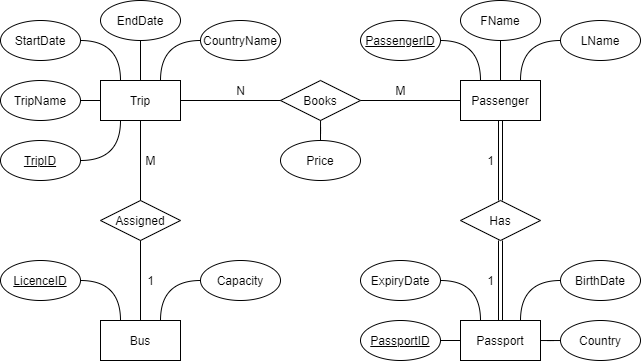

The diagram above was exported from draw.io. Its source (the exported page's mxGraphModel, read from the mxfile embedded in the PNG):
<mxGraphModel dx="813" dy="475" grid="1" gridSize="10" guides="1" tooltips="1" connect="1" arrows="1" fold="1" page="1" pageScale="1" pageWidth="850" pageHeight="1100" math="0" shadow="0">
  <root>
    <mxCell id="0" />
    <mxCell id="1" parent="0" />
    <mxCell id="X-qOW1INJTcnV8K7fHyt-12" style="rounded=0;orthogonalLoop=1;jettySize=auto;html=1;exitX=0.5;exitY=0;exitDx=0;exitDy=0;entryX=0.5;entryY=1;entryDx=0;entryDy=0;endArrow=none;endFill=0;edgeStyle=orthogonalEdgeStyle;elbow=vertical;curved=1;" parent="1" source="X-qOW1INJTcnV8K7fHyt-1" target="X-qOW1INJTcnV8K7fHyt-7" edge="1">
      <mxGeometry relative="1" as="geometry" />
    </mxCell>
    <mxCell id="X-qOW1INJTcnV8K7fHyt-46" style="edgeStyle=orthogonalEdgeStyle;curved=1;rounded=0;orthogonalLoop=1;jettySize=auto;html=1;entryX=0.5;entryY=0;entryDx=0;entryDy=0;endArrow=none;endFill=0;" parent="1" source="X-qOW1INJTcnV8K7fHyt-1" target="X-qOW1INJTcnV8K7fHyt-41" edge="1">
      <mxGeometry relative="1" as="geometry" />
    </mxCell>
    <mxCell id="X-qOW1INJTcnV8K7fHyt-62" style="edgeStyle=orthogonalEdgeStyle;curved=1;rounded=0;orthogonalLoop=1;jettySize=auto;html=1;exitX=0;exitY=0.5;exitDx=0;exitDy=0;entryX=1;entryY=0.5;entryDx=0;entryDy=0;endArrow=none;endFill=0;" parent="1" source="X-qOW1INJTcnV8K7fHyt-1" edge="1">
      <mxGeometry relative="1" as="geometry">
        <mxPoint x="180" y="120" as="targetPoint" />
      </mxGeometry>
    </mxCell>
    <mxCell id="X-qOW1INJTcnV8K7fHyt-66" style="edgeStyle=orthogonalEdgeStyle;curved=1;rounded=0;orthogonalLoop=1;jettySize=auto;html=1;exitX=0.25;exitY=0;exitDx=0;exitDy=0;entryX=1;entryY=0.5;entryDx=0;entryDy=0;endArrow=none;endFill=0;" parent="1" source="X-qOW1INJTcnV8K7fHyt-1" target="X-qOW1INJTcnV8K7fHyt-6" edge="1">
      <mxGeometry relative="1" as="geometry" />
    </mxCell>
    <mxCell id="X-qOW1INJTcnV8K7fHyt-67" style="edgeStyle=orthogonalEdgeStyle;curved=1;rounded=0;orthogonalLoop=1;jettySize=auto;html=1;exitX=0.25;exitY=1;exitDx=0;exitDy=0;entryX=1;entryY=0.5;entryDx=0;entryDy=0;endArrow=none;endFill=0;" parent="1" source="X-qOW1INJTcnV8K7fHyt-1" target="X-qOW1INJTcnV8K7fHyt-69" edge="1">
      <mxGeometry relative="1" as="geometry">
        <mxPoint x="180" y="180" as="targetPoint" />
      </mxGeometry>
    </mxCell>
    <mxCell id="X-qOW1INJTcnV8K7fHyt-68" style="edgeStyle=orthogonalEdgeStyle;curved=1;rounded=0;orthogonalLoop=1;jettySize=auto;html=1;exitX=0.75;exitY=0;exitDx=0;exitDy=0;entryX=0;entryY=0.5;entryDx=0;entryDy=0;endArrow=none;endFill=0;" parent="1" source="X-qOW1INJTcnV8K7fHyt-1" target="X-qOW1INJTcnV8K7fHyt-8" edge="1">
      <mxGeometry relative="1" as="geometry" />
    </mxCell>
    <mxCell id="X-qOW1INJTcnV8K7fHyt-1" value="Trip" style="rounded=0;whiteSpace=wrap;html=1;fillColor=none;" parent="1" vertex="1">
      <mxGeometry x="200" y="100" width="80" height="40" as="geometry" />
    </mxCell>
    <mxCell id="X-qOW1INJTcnV8K7fHyt-2" value="Bus" style="rounded=0;whiteSpace=wrap;html=1;fillColor=none;" parent="1" vertex="1">
      <mxGeometry x="200" y="340" width="80" height="40" as="geometry" />
    </mxCell>
    <mxCell id="X-qOW1INJTcnV8K7fHyt-28" style="rounded=0;orthogonalLoop=1;jettySize=auto;html=1;entryX=0.5;entryY=1;entryDx=0;entryDy=0;endArrow=none;endFill=0;edgeStyle=orthogonalEdgeStyle;elbow=vertical;curved=1;" parent="1" source="X-qOW1INJTcnV8K7fHyt-3" target="X-qOW1INJTcnV8K7fHyt-25" edge="1">
      <mxGeometry relative="1" as="geometry" />
    </mxCell>
    <mxCell id="X-qOW1INJTcnV8K7fHyt-49" style="edgeStyle=orthogonalEdgeStyle;curved=1;rounded=0;orthogonalLoop=1;jettySize=auto;html=1;entryX=0.5;entryY=0;entryDx=0;entryDy=0;shape=link;" parent="1" source="X-qOW1INJTcnV8K7fHyt-3" target="X-qOW1INJTcnV8K7fHyt-48" edge="1">
      <mxGeometry relative="1" as="geometry" />
    </mxCell>
    <mxCell id="X-qOW1INJTcnV8K7fHyt-52" style="edgeStyle=orthogonalEdgeStyle;rounded=0;orthogonalLoop=1;jettySize=auto;html=1;exitX=0;exitY=0.5;exitDx=0;exitDy=0;entryX=1;entryY=0.5;entryDx=0;entryDy=0;endArrow=none;endFill=0;" parent="1" source="X-qOW1INJTcnV8K7fHyt-3" target="X-qOW1INJTcnV8K7fHyt-40" edge="1">
      <mxGeometry relative="1" as="geometry" />
    </mxCell>
    <mxCell id="X-qOW1INJTcnV8K7fHyt-3" value="Passenger" style="rounded=0;whiteSpace=wrap;html=1;fillColor=none;" parent="1" vertex="1">
      <mxGeometry x="560" y="100" width="80" height="40" as="geometry" />
    </mxCell>
    <mxCell id="X-qOW1INJTcnV8K7fHyt-4" value="Passport" style="rounded=0;whiteSpace=wrap;html=1;fillColor=none;" parent="1" vertex="1">
      <mxGeometry x="560" y="340" width="80" height="40" as="geometry" />
    </mxCell>
    <mxCell id="X-qOW1INJTcnV8K7fHyt-6" value="StartDate&lt;span style=&quot;color: rgba(0 , 0 , 0 , 0) ; font-family: monospace ; font-size: 0px&quot;&gt;%3CmxGraphModel%3E%3Croot%3E%3CmxCell%20id%3D%220%22%2F%3E%3CmxCell%20id%3D%221%22%20parent%3D%220%22%2F%3E%3CmxCell%20id%3D%222%22%20value%3D%22%26lt%3Bu%26gt%3BTripID%26lt%3B%2Fu%26gt%3B%22%20style%3D%22ellipse%3BwhiteSpace%3Dwrap%3Bhtml%3D1%3BfillColor%3Dnone%3B%22%20vertex%3D%221%22%20parent%3D%221%22%3E%3CmxGeometry%20y%3D%22160%22%20width%3D%2280%22%20height%3D%2240%22%20as%3D%22geometry%22%2F%3E%3C%2FmxCell%3E%3C%2Froot%3E%3C%2FmxGraphModel%3E&lt;/span&gt;" style="ellipse;whiteSpace=wrap;html=1;fillColor=none;" parent="1" vertex="1">
      <mxGeometry x="100" y="40" width="80" height="40" as="geometry" />
    </mxCell>
    <mxCell id="X-qOW1INJTcnV8K7fHyt-7" value="EndDate" style="ellipse;whiteSpace=wrap;html=1;fillColor=none;" parent="1" vertex="1">
      <mxGeometry x="200" y="20" width="80" height="40" as="geometry" />
    </mxCell>
    <mxCell id="X-qOW1INJTcnV8K7fHyt-8" value="CountryName" style="ellipse;whiteSpace=wrap;html=1;fillColor=none;" parent="1" vertex="1">
      <mxGeometry x="300" y="40" width="80" height="40" as="geometry" />
    </mxCell>
    <mxCell id="X-qOW1INJTcnV8K7fHyt-76" style="edgeStyle=orthogonalEdgeStyle;curved=1;rounded=0;orthogonalLoop=1;jettySize=auto;html=1;exitX=1;exitY=0.5;exitDx=0;exitDy=0;entryX=0.25;entryY=0;entryDx=0;entryDy=0;endArrow=none;endFill=0;" parent="1" source="X-qOW1INJTcnV8K7fHyt-15" target="X-qOW1INJTcnV8K7fHyt-2" edge="1">
      <mxGeometry relative="1" as="geometry" />
    </mxCell>
    <mxCell id="X-qOW1INJTcnV8K7fHyt-15" value="&lt;u&gt;LicenceID&lt;/u&gt;" style="ellipse;whiteSpace=wrap;html=1;fillColor=none;" parent="1" vertex="1">
      <mxGeometry x="100" y="280" width="80" height="40" as="geometry" />
    </mxCell>
    <mxCell id="X-qOW1INJTcnV8K7fHyt-77" style="edgeStyle=orthogonalEdgeStyle;curved=1;rounded=0;orthogonalLoop=1;jettySize=auto;html=1;exitX=0;exitY=0.5;exitDx=0;exitDy=0;entryX=0.75;entryY=0;entryDx=0;entryDy=0;endArrow=none;endFill=0;" parent="1" source="X-qOW1INJTcnV8K7fHyt-17" target="X-qOW1INJTcnV8K7fHyt-2" edge="1">
      <mxGeometry relative="1" as="geometry" />
    </mxCell>
    <mxCell id="X-qOW1INJTcnV8K7fHyt-17" value="Capacity" style="ellipse;whiteSpace=wrap;html=1;fillColor=none;" parent="1" vertex="1">
      <mxGeometry x="300" y="280" width="80" height="40" as="geometry" />
    </mxCell>
    <mxCell id="X-qOW1INJTcnV8K7fHyt-71" style="edgeStyle=orthogonalEdgeStyle;curved=1;rounded=0;orthogonalLoop=1;jettySize=auto;html=1;exitX=1;exitY=0.5;exitDx=0;exitDy=0;entryX=0.25;entryY=0;entryDx=0;entryDy=0;endArrow=none;endFill=0;" parent="1" source="X-qOW1INJTcnV8K7fHyt-24" target="X-qOW1INJTcnV8K7fHyt-3" edge="1">
      <mxGeometry relative="1" as="geometry" />
    </mxCell>
    <mxCell id="X-qOW1INJTcnV8K7fHyt-24" value="&lt;u&gt;PassengerID&lt;/u&gt;" style="ellipse;whiteSpace=wrap;html=1;fillColor=none;" parent="1" vertex="1">
      <mxGeometry x="460" y="40" width="80" height="40" as="geometry" />
    </mxCell>
    <mxCell id="X-qOW1INJTcnV8K7fHyt-25" value="FName" style="ellipse;whiteSpace=wrap;html=1;fillColor=none;" parent="1" vertex="1">
      <mxGeometry x="560" y="20" width="80" height="40" as="geometry" />
    </mxCell>
    <mxCell id="X-qOW1INJTcnV8K7fHyt-72" style="edgeStyle=orthogonalEdgeStyle;curved=1;rounded=0;orthogonalLoop=1;jettySize=auto;html=1;exitX=0;exitY=0.5;exitDx=0;exitDy=0;entryX=0.75;entryY=0;entryDx=0;entryDy=0;endArrow=none;endFill=0;" parent="1" source="X-qOW1INJTcnV8K7fHyt-26" target="X-qOW1INJTcnV8K7fHyt-3" edge="1">
      <mxGeometry relative="1" as="geometry" />
    </mxCell>
    <mxCell id="X-qOW1INJTcnV8K7fHyt-26" value="LName" style="ellipse;whiteSpace=wrap;html=1;fillColor=none;" parent="1" vertex="1">
      <mxGeometry x="660" y="40" width="80" height="40" as="geometry" />
    </mxCell>
    <mxCell id="X-qOW1INJTcnV8K7fHyt-78" style="edgeStyle=orthogonalEdgeStyle;curved=1;rounded=0;orthogonalLoop=1;jettySize=auto;html=1;exitX=1;exitY=0.5;exitDx=0;exitDy=0;entryX=0.25;entryY=0;entryDx=0;entryDy=0;endArrow=none;endFill=0;" parent="1" target="X-qOW1INJTcnV8K7fHyt-4" edge="1">
      <mxGeometry relative="1" as="geometry">
        <mxPoint x="540" y="300" as="sourcePoint" />
      </mxGeometry>
    </mxCell>
    <mxCell id="X-qOW1INJTcnV8K7fHyt-80" style="edgeStyle=orthogonalEdgeStyle;curved=1;rounded=0;orthogonalLoop=1;jettySize=auto;html=1;entryX=0;entryY=0.5;entryDx=0;entryDy=0;endArrow=none;endFill=0;" parent="1" target="X-qOW1INJTcnV8K7fHyt-4" edge="1">
      <mxGeometry relative="1" as="geometry">
        <mxPoint x="540" y="360" as="sourcePoint" />
      </mxGeometry>
    </mxCell>
    <mxCell id="X-qOW1INJTcnV8K7fHyt-81" style="edgeStyle=orthogonalEdgeStyle;curved=1;rounded=0;orthogonalLoop=1;jettySize=auto;html=1;endArrow=none;endFill=0;" parent="1" source="X-qOW1INJTcnV8K7fHyt-33" target="X-qOW1INJTcnV8K7fHyt-4" edge="1">
      <mxGeometry relative="1" as="geometry" />
    </mxCell>
    <mxCell id="X-qOW1INJTcnV8K7fHyt-33" value="Country" style="ellipse;whiteSpace=wrap;html=1;fillColor=none;" parent="1" vertex="1">
      <mxGeometry x="660" y="340" width="80" height="40" as="geometry" />
    </mxCell>
    <mxCell id="X-qOW1INJTcnV8K7fHyt-79" style="edgeStyle=orthogonalEdgeStyle;curved=1;rounded=0;orthogonalLoop=1;jettySize=auto;html=1;exitX=0;exitY=0.5;exitDx=0;exitDy=0;entryX=0.75;entryY=0;entryDx=0;entryDy=0;endArrow=none;endFill=0;" parent="1" source="X-qOW1INJTcnV8K7fHyt-34" target="X-qOW1INJTcnV8K7fHyt-4" edge="1">
      <mxGeometry relative="1" as="geometry" />
    </mxCell>
    <mxCell id="X-qOW1INJTcnV8K7fHyt-34" value="BirthDate" style="ellipse;whiteSpace=wrap;html=1;fillColor=none;" parent="1" vertex="1">
      <mxGeometry x="660" y="280" width="80" height="40" as="geometry" />
    </mxCell>
    <mxCell id="X-qOW1INJTcnV8K7fHyt-45" style="edgeStyle=orthogonalEdgeStyle;curved=1;rounded=0;orthogonalLoop=1;jettySize=auto;html=1;entryX=0.5;entryY=0;entryDx=0;entryDy=0;endArrow=none;endFill=0;" parent="1" source="X-qOW1INJTcnV8K7fHyt-40" target="X-qOW1INJTcnV8K7fHyt-44" edge="1">
      <mxGeometry relative="1" as="geometry" />
    </mxCell>
    <mxCell id="X-qOW1INJTcnV8K7fHyt-54" style="edgeStyle=orthogonalEdgeStyle;rounded=0;orthogonalLoop=1;jettySize=auto;html=1;exitX=0;exitY=0.5;exitDx=0;exitDy=0;entryX=1;entryY=0.5;entryDx=0;entryDy=0;endArrow=none;endFill=0;" parent="1" source="X-qOW1INJTcnV8K7fHyt-40" target="X-qOW1INJTcnV8K7fHyt-1" edge="1">
      <mxGeometry relative="1" as="geometry" />
    </mxCell>
    <mxCell id="X-qOW1INJTcnV8K7fHyt-40" value="Books" style="rhombus;whiteSpace=wrap;html=1;fillColor=none;" parent="1" vertex="1">
      <mxGeometry x="380" y="100" width="80" height="40" as="geometry" />
    </mxCell>
    <mxCell id="X-qOW1INJTcnV8K7fHyt-47" style="edgeStyle=orthogonalEdgeStyle;curved=1;rounded=0;orthogonalLoop=1;jettySize=auto;html=1;exitX=0.5;exitY=1;exitDx=0;exitDy=0;endArrow=none;endFill=0;" parent="1" source="X-qOW1INJTcnV8K7fHyt-41" target="X-qOW1INJTcnV8K7fHyt-2" edge="1">
      <mxGeometry relative="1" as="geometry" />
    </mxCell>
    <mxCell id="X-qOW1INJTcnV8K7fHyt-41" value="Assigned" style="rhombus;whiteSpace=wrap;html=1;fillColor=none;" parent="1" vertex="1">
      <mxGeometry x="200" y="220" width="80" height="40" as="geometry" />
    </mxCell>
    <mxCell id="X-qOW1INJTcnV8K7fHyt-44" value="Price" style="ellipse;whiteSpace=wrap;html=1;fillColor=none;" parent="1" vertex="1">
      <mxGeometry x="380" y="160" width="80" height="40" as="geometry" />
    </mxCell>
    <mxCell id="X-qOW1INJTcnV8K7fHyt-50" style="edgeStyle=orthogonalEdgeStyle;curved=1;rounded=0;orthogonalLoop=1;jettySize=auto;html=1;exitX=0.5;exitY=1;exitDx=0;exitDy=0;entryX=0.5;entryY=0;entryDx=0;entryDy=0;shape=link;" parent="1" source="X-qOW1INJTcnV8K7fHyt-48" target="X-qOW1INJTcnV8K7fHyt-4" edge="1">
      <mxGeometry relative="1" as="geometry" />
    </mxCell>
    <mxCell id="X-qOW1INJTcnV8K7fHyt-48" value="Has" style="rhombus;whiteSpace=wrap;html=1;fillColor=none;" parent="1" vertex="1">
      <mxGeometry x="560" y="220" width="80" height="40" as="geometry" />
    </mxCell>
    <mxCell id="X-qOW1INJTcnV8K7fHyt-69" value="&lt;u&gt;TripID&lt;/u&gt;" style="ellipse;whiteSpace=wrap;html=1;fillColor=none;" parent="1" vertex="1">
      <mxGeometry x="100" y="160" width="80" height="40" as="geometry" />
    </mxCell>
    <mxCell id="X-qOW1INJTcnV8K7fHyt-70" value="TripName" style="ellipse;whiteSpace=wrap;html=1;fillColor=none;" parent="1" vertex="1">
      <mxGeometry x="100" y="100" width="80" height="40" as="geometry" />
    </mxCell>
    <mxCell id="X-qOW1INJTcnV8K7fHyt-82" value="&lt;u&gt;PassportID&lt;/u&gt;" style="ellipse;whiteSpace=wrap;html=1;fillColor=none;" parent="1" vertex="1">
      <mxGeometry x="460" y="340" width="80" height="40" as="geometry" />
    </mxCell>
    <mxCell id="X-qOW1INJTcnV8K7fHyt-83" value="ExpiryDate" style="ellipse;whiteSpace=wrap;html=1;fillColor=none;" parent="1" vertex="1">
      <mxGeometry x="460" y="280" width="80" height="40" as="geometry" />
    </mxCell>
    <mxCell id="9VhfPDq8_aGK36MGY7kj-1" value="1" style="text;html=1;align=center;verticalAlign=middle;resizable=0;points=[];autosize=1;strokeColor=none;fillColor=none;" vertex="1" parent="1">
      <mxGeometry x="580" y="170" width="20" height="20" as="geometry" />
    </mxCell>
    <mxCell id="9VhfPDq8_aGK36MGY7kj-2" value="1" style="text;html=1;align=center;verticalAlign=middle;resizable=0;points=[];autosize=1;strokeColor=none;fillColor=none;" vertex="1" parent="1">
      <mxGeometry x="580" y="290" width="20" height="20" as="geometry" />
    </mxCell>
    <mxCell id="9VhfPDq8_aGK36MGY7kj-3" value="M" style="text;html=1;align=center;verticalAlign=middle;resizable=0;points=[];autosize=1;strokeColor=none;fillColor=none;" vertex="1" parent="1">
      <mxGeometry x="485" y="100" width="30" height="20" as="geometry" />
    </mxCell>
    <mxCell id="9VhfPDq8_aGK36MGY7kj-4" value="N" style="text;html=1;align=center;verticalAlign=middle;resizable=0;points=[];autosize=1;strokeColor=none;fillColor=none;" vertex="1" parent="1">
      <mxGeometry x="330" y="100" width="20" height="20" as="geometry" />
    </mxCell>
    <mxCell id="9VhfPDq8_aGK36MGY7kj-5" value="1" style="text;html=1;align=center;verticalAlign=middle;resizable=0;points=[];autosize=1;strokeColor=none;fillColor=none;" vertex="1" parent="1">
      <mxGeometry x="240" y="290" width="20" height="20" as="geometry" />
    </mxCell>
    <mxCell id="9VhfPDq8_aGK36MGY7kj-6" value="M" style="text;html=1;align=center;verticalAlign=middle;resizable=0;points=[];autosize=1;strokeColor=none;fillColor=none;" vertex="1" parent="1">
      <mxGeometry x="235" y="170" width="30" height="20" as="geometry" />
    </mxCell>
  </root>
</mxGraphModel>